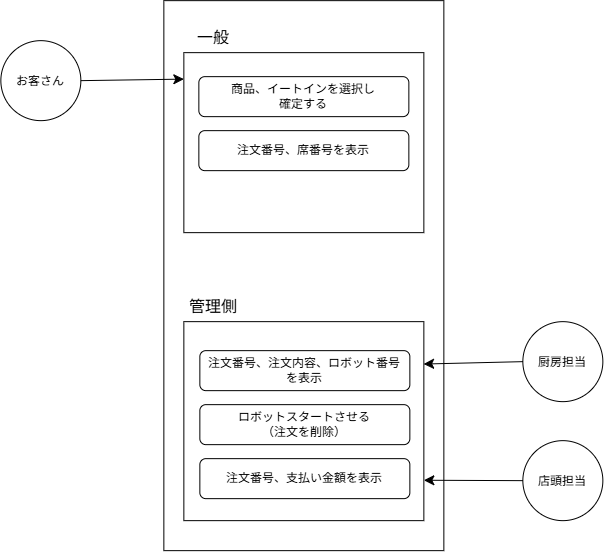

The diagram above was exported from draw.io. Its source (the exported page's mxGraphModel, read from the mxfile embedded in the PNG):
<mxGraphModel dx="1322" dy="1047" grid="1" gridSize="10" guides="1" tooltips="1" connect="1" arrows="1" fold="1" page="1" pageScale="1" pageWidth="827" pageHeight="1169" math="0" shadow="0">
  <root>
    <mxCell id="0" />
    <mxCell id="1" parent="0" />
    <mxCell id="Op8st2fMLObc4-cIzppk-1" parent="1" style="ellipse;whiteSpace=wrap;html=1;shapeInside=1;" value="お客さん" vertex="1">
      <mxGeometry height="80" width="80" x="117" y="160" as="geometry" />
    </mxCell>
    <mxCell id="Op8st2fMLObc4-cIzppk-2" parent="1" style="whiteSpace=wrap;html=1;" value="" vertex="1">
      <mxGeometry height="550" width="280" x="280" y="120" as="geometry" />
    </mxCell>
    <mxCell id="Op8st2fMLObc4-cIzppk-3" parent="1" style="ellipse;whiteSpace=wrap;html=1;shapeInside=1;" value="厨房担当" vertex="1">
      <mxGeometry height="80" width="80" x="639" y="441" as="geometry" />
    </mxCell>
    <mxCell id="Op8st2fMLObc4-cIzppk-4" parent="1" style="whiteSpace=wrap;html=1;" value="" vertex="1">
      <mxGeometry height="180" width="240" x="300" y="172" as="geometry" />
    </mxCell>
    <mxCell id="Op8st2fMLObc4-cIzppk-5" parent="1" style="whiteSpace=wrap;html=1;" value="" vertex="1">
      <mxGeometry height="199" width="240" x="300" y="441" as="geometry" />
    </mxCell>
    <mxCell id="Op8st2fMLObc4-cIzppk-6" parent="1" style="text;html=1;whiteSpace=wrap;strokeColor=none;fillColor=none;align=center;verticalAlign=middle;rounded=0;fontSize=16;" value="一般" vertex="1">
      <mxGeometry height="30" width="60" x="300" y="142" as="geometry" />
    </mxCell>
    <mxCell id="Op8st2fMLObc4-cIzppk-7" parent="1" style="text;html=1;whiteSpace=wrap;strokeColor=none;fillColor=none;align=center;verticalAlign=middle;rounded=0;fontSize=16;" value="管理側" vertex="1">
      <mxGeometry height="30" width="60" x="300" y="411" as="geometry" />
    </mxCell>
    <mxCell id="Op8st2fMLObc4-cIzppk-8" parent="1" style="rounded=1;whiteSpace=wrap;html=1;" value="商品、イートイン&lt;span style=&quot;background-color: transparent; color: light-dark(rgb(0, 0, 0), rgb(255, 255, 255));&quot;&gt;を選択し&lt;/span&gt;&lt;div&gt;&lt;span style=&quot;background-color: transparent; color: light-dark(rgb(0, 0, 0), rgb(255, 255, 255));&quot;&gt;確定する&lt;/span&gt;&lt;/div&gt;" vertex="1">
      <mxGeometry height="40" width="210" x="315" y="196" as="geometry" />
    </mxCell>
    <mxCell id="Op8st2fMLObc4-cIzppk-12" parent="1" style="rounded=1;whiteSpace=wrap;html=1;" value="注文番号、席番号を表示" vertex="1">
      <mxGeometry height="40" width="210" x="315" y="250" as="geometry" />
    </mxCell>
    <mxCell id="Op8st2fMLObc4-cIzppk-13" parent="1" style="rounded=1;whiteSpace=wrap;html=1;" value="注文番号、注文内容、ロボット番号&lt;div&gt;を表示&lt;/div&gt;" vertex="1">
      <mxGeometry height="40" width="210" x="316" y="470" as="geometry" />
    </mxCell>
    <mxCell id="Op8st2fMLObc4-cIzppk-14" parent="1" style="rounded=1;whiteSpace=wrap;html=1;" value="ロボットスタートさせる&lt;div&gt;（注文を削除）&lt;/div&gt;" vertex="1">
      <mxGeometry height="40" width="210" x="316" y="524" as="geometry" />
    </mxCell>
    <mxCell id="Op8st2fMLObc4-cIzppk-16" edge="1" parent="1" source="Op8st2fMLObc4-cIzppk-1" style="edgeStyle=none;curved=1;rounded=0;orthogonalLoop=1;jettySize=auto;html=1;exitX=1;exitY=0.5;exitDx=0;exitDy=0;entryX=0;entryY=0.147;entryDx=0;entryDy=0;entryPerimeter=0;fontSize=12;startSize=8;endSize=8;" target="Op8st2fMLObc4-cIzppk-4">
      <mxGeometry relative="1" as="geometry" />
    </mxCell>
    <mxCell id="Op8st2fMLObc4-cIzppk-17" edge="1" parent="1" source="Op8st2fMLObc4-cIzppk-3" style="edgeStyle=none;curved=1;rounded=0;orthogonalLoop=1;jettySize=auto;html=1;exitX=0;exitY=0.5;exitDx=0;exitDy=0;entryX=0.999;entryY=0.213;entryDx=0;entryDy=0;entryPerimeter=0;fontSize=12;startSize=8;endSize=8;" target="Op8st2fMLObc4-cIzppk-5">
      <mxGeometry relative="1" as="geometry" />
    </mxCell>
    <mxCell id="Op8st2fMLObc4-cIzppk-18" parent="1" style="ellipse;whiteSpace=wrap;html=1;shapeInside=1;" value="店頭担当" vertex="1">
      <mxGeometry height="80" width="80" x="639" y="560" as="geometry" />
    </mxCell>
    <mxCell id="Op8st2fMLObc4-cIzppk-19" parent="1" style="rounded=1;whiteSpace=wrap;html=1;" value="注文番号、支払い金額を表示" vertex="1">
      <mxGeometry height="40" width="210" x="316" y="578" as="geometry" />
    </mxCell>
    <mxCell id="Op8st2fMLObc4-cIzppk-22" edge="1" parent="1" source="Op8st2fMLObc4-cIzppk-18" style="edgeStyle=none;curved=1;rounded=0;orthogonalLoop=1;jettySize=auto;html=1;exitX=0;exitY=0.5;exitDx=0;exitDy=0;fontSize=12;startSize=8;endSize=8;">
      <mxGeometry relative="1" as="geometry">
        <mxPoint x="629" y="600.4" as="sourcePoint" />
        <mxPoint x="540" y="599.6" as="targetPoint" />
      </mxGeometry>
    </mxCell>
  </root>
</mxGraphModel>